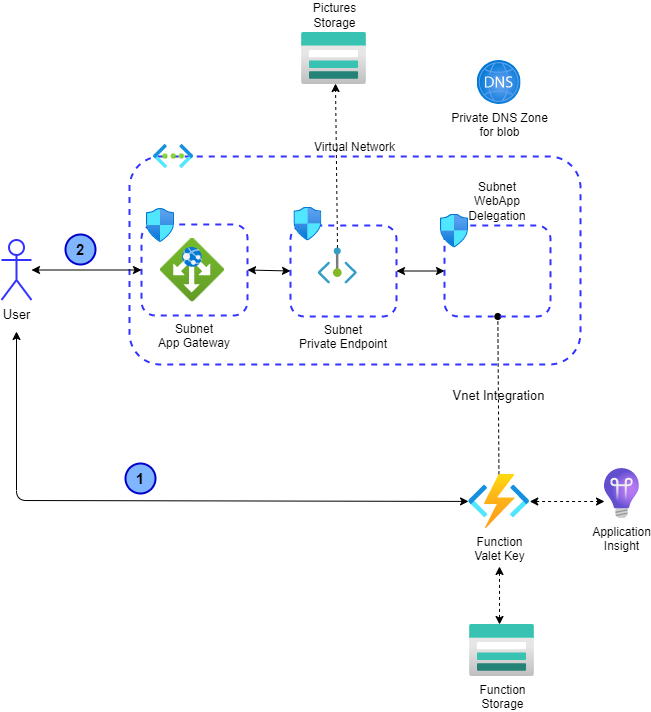

The diagram above was exported from draw.io. Its source (the exported page's mxGraphModel, read from the mxfile embedded in the PNG):
<mxGraphModel dx="1130" dy="782" grid="0" gridSize="10" guides="1" tooltips="1" connect="1" arrows="1" fold="1" page="1" pageScale="1" pageWidth="850" pageHeight="1100" background="#ffffff" math="0" shadow="0">
  <root>
    <mxCell id="0" />
    <mxCell id="1" parent="0" />
    <mxCell id="5" value="Private DNS Zone&lt;br&gt;for blob" style="aspect=fixed;html=1;points=[];align=center;image;fontSize=12;image=img/lib/azure2/networking/DNS_Zones.svg;labelBackgroundColor=none;fontColor=#000000;" vertex="1" parent="1">
      <mxGeometry x="595.64" y="185" width="44" height="44" as="geometry" />
    </mxCell>
    <mxCell id="6" value="" style="aspect=fixed;html=1;points=[];align=center;image;fontSize=12;image=img/lib/azure2/networking/Application_Gateways.svg;" vertex="1" parent="1">
      <mxGeometry x="279" y="362.5" width="64" height="64" as="geometry" />
    </mxCell>
    <mxCell id="7" value="Application&lt;br&gt;Insight" style="aspect=fixed;html=1;points=[];align=center;image;fontSize=12;image=img/lib/azure2/devops/Application_Insights.svg;labelBackgroundColor=none;fontColor=#000000;" vertex="1" parent="1">
      <mxGeometry x="723" y="593" width="34.92" height="50" as="geometry" />
    </mxCell>
    <mxCell id="8" value="Pictures&lt;br&gt;Storage" style="aspect=fixed;html=1;points=[];align=center;image;fontSize=12;image=img/lib/azure2/storage/Storage_Accounts.svg;labelBackgroundColor=none;fontColor=#000000;labelPosition=center;verticalLabelPosition=top;verticalAlign=bottom;" vertex="1" parent="1">
      <mxGeometry x="420" y="157" width="65" height="52" as="geometry" />
    </mxCell>
    <mxCell id="9" value="Function&lt;br&gt;Storage" style="aspect=fixed;html=1;points=[];align=center;image;fontSize=12;image=img/lib/azure2/storage/Storage_Accounts.svg;labelBackgroundColor=none;fontColor=#000000;" vertex="1" parent="1">
      <mxGeometry x="588" y="749" width="65" height="52" as="geometry" />
    </mxCell>
    <mxCell id="19" value="Vnet Integration" style="edgeStyle=none;html=1;dashed=1;fontColor=#000000;strokeColor=#000000;strokeWidth=1;endArrow=oval;endFill=1;labelBackgroundColor=none;fontSize=13;" edge="1" parent="1" source="10" target="14">
      <mxGeometry relative="1" as="geometry" />
    </mxCell>
    <mxCell id="29" style="edgeStyle=none;html=1;entryX=0.462;entryY=0;entryDx=0;entryDy=0;entryPerimeter=0;labelBackgroundColor=none;fontSize=13;fontColor=#000000;startArrow=classic;startFill=1;endArrow=classic;endFill=1;strokeColor=#000000;strokeWidth=1;dashed=1;" edge="1" parent="1" target="9">
      <mxGeometry relative="1" as="geometry">
        <mxPoint x="618" y="691" as="sourcePoint" />
      </mxGeometry>
    </mxCell>
    <mxCell id="30" style="edgeStyle=none;html=1;entryX=0;entryY=0.66;entryDx=0;entryDy=0;entryPerimeter=0;dashed=1;labelBackgroundColor=none;fontSize=13;fontColor=#000000;startArrow=classic;startFill=1;endArrow=classic;endFill=1;strokeColor=#000000;strokeWidth=1;" edge="1" parent="1" source="10" target="7">
      <mxGeometry relative="1" as="geometry" />
    </mxCell>
    <mxCell id="10" value="Function&lt;br&gt;Valet Key" style="aspect=fixed;html=1;points=[];align=center;image;fontSize=12;image=img/lib/azure2/iot/Function_Apps.svg;fontColor=#000000;labelBackgroundColor=none;" vertex="1" parent="1">
      <mxGeometry x="587.04" y="599" width="61.2" height="54" as="geometry" />
    </mxCell>
    <mxCell id="11" value="Virtual Network" style="rounded=1;whiteSpace=wrap;html=1;labelBackgroundColor=none;fontColor=#000000;fillColor=none;strokeColor=#3333FF;dashed=1;strokeWidth=2;labelPosition=center;verticalLabelPosition=top;align=center;verticalAlign=bottom;" vertex="1" parent="1">
      <mxGeometry x="248" y="281" width="451" height="208" as="geometry" />
    </mxCell>
    <mxCell id="28" style="edgeStyle=none;html=1;exitX=1;exitY=0.5;exitDx=0;exitDy=0;entryX=0;entryY=0.5;entryDx=0;entryDy=0;labelBackgroundColor=none;fontSize=13;fontColor=#000000;startArrow=classic;startFill=1;endArrow=classic;endFill=1;strokeColor=#000000;strokeWidth=1;" edge="1" parent="1" source="12" target="13">
      <mxGeometry relative="1" as="geometry" />
    </mxCell>
    <mxCell id="12" value="Subnet&lt;br&gt;App Gateway" style="rounded=1;whiteSpace=wrap;html=1;labelBackgroundColor=none;fontColor=#000000;fillColor=none;strokeColor=#3333FF;dashed=1;strokeWidth=2;labelPosition=center;verticalLabelPosition=bottom;align=center;verticalAlign=top;" vertex="1" parent="1">
      <mxGeometry x="260" y="349" width="106" height="91" as="geometry" />
    </mxCell>
    <mxCell id="13" value="Subnet&lt;br&gt;Private Endpoint" style="rounded=1;whiteSpace=wrap;html=1;labelBackgroundColor=none;fontColor=#000000;fillColor=none;strokeColor=#3333FF;dashed=1;strokeWidth=2;labelPosition=center;verticalLabelPosition=bottom;align=center;verticalAlign=top;" vertex="1" parent="1">
      <mxGeometry x="409" y="350" width="106" height="91" as="geometry" />
    </mxCell>
    <mxCell id="27" style="edgeStyle=none;html=1;exitX=0;exitY=0.5;exitDx=0;exitDy=0;entryX=1;entryY=0.5;entryDx=0;entryDy=0;labelBackgroundColor=none;fontSize=13;fontColor=#000000;startArrow=classic;startFill=1;endArrow=classic;endFill=1;strokeColor=#000000;strokeWidth=1;" edge="1" parent="1" source="14" target="13">
      <mxGeometry relative="1" as="geometry" />
    </mxCell>
    <mxCell id="14" value="Subnet&lt;br&gt;WebApp Delegation" style="rounded=1;whiteSpace=wrap;html=1;labelBackgroundColor=none;fontColor=#000000;fillColor=none;strokeColor=#3333FF;dashed=1;strokeWidth=2;labelPosition=center;verticalLabelPosition=top;align=center;verticalAlign=bottom;" vertex="1" parent="1">
      <mxGeometry x="563" y="350" width="106" height="91" as="geometry" />
    </mxCell>
    <mxCell id="4" value="" style="aspect=fixed;html=1;points=[];align=center;image;fontSize=12;image=img/lib/azure2/networking/Network_Security_Groups.svg;" vertex="1" parent="1">
      <mxGeometry x="559" y="338.5" width="28" height="34" as="geometry" />
    </mxCell>
    <mxCell id="15" value="" style="aspect=fixed;html=1;points=[];align=center;image;fontSize=12;image=img/lib/azure2/networking/Network_Security_Groups.svg;" vertex="1" parent="1">
      <mxGeometry x="412.4" y="331.5" width="28" height="34" as="geometry" />
    </mxCell>
    <mxCell id="16" value="" style="aspect=fixed;html=1;points=[];align=center;image;fontSize=12;image=img/lib/azure2/networking/Network_Security_Groups.svg;" vertex="1" parent="1">
      <mxGeometry x="265" y="333" width="28" height="34" as="geometry" />
    </mxCell>
    <mxCell id="18" style="edgeStyle=none;html=1;fontColor=#000000;strokeColor=#000000;strokeWidth=1;dashed=1;entryX=0.523;entryY=0.981;entryDx=0;entryDy=0;entryPerimeter=0;" edge="1" parent="1" source="17" target="8">
      <mxGeometry relative="1" as="geometry">
        <mxPoint x="456" y="248" as="targetPoint" />
      </mxGeometry>
    </mxCell>
    <mxCell id="17" value="" style="aspect=fixed;html=1;points=[];align=center;image;fontSize=12;image=img/lib/azure2/networking/Private_Endpoint.svg;" vertex="1" parent="1">
      <mxGeometry x="436.6" y="372.5" width="39.27" height="36" as="geometry" />
    </mxCell>
    <mxCell id="2" value="" style="aspect=fixed;html=1;points=[];align=center;image;fontSize=12;image=img/lib/azure2/networking/Virtual_Networks.svg;" vertex="1" parent="1">
      <mxGeometry x="272" y="269" width="40.2" height="24" as="geometry" />
    </mxCell>
    <mxCell id="24" style="edgeStyle=none;html=1;entryX=0;entryY=0.5;entryDx=0;entryDy=0;labelBackgroundColor=none;fontSize=13;fontColor=#000000;endArrow=classic;endFill=1;strokeColor=#000000;strokeWidth=1;startArrow=classic;startFill=1;" edge="1" parent="1" source="22" target="12">
      <mxGeometry relative="1" as="geometry" />
    </mxCell>
    <mxCell id="25" style="edgeStyle=none;html=1;labelBackgroundColor=none;fontSize=13;fontColor=#000000;endArrow=classic;endFill=1;strokeColor=#000000;strokeWidth=1;startArrow=classic;startFill=1;" edge="1" parent="1" target="10">
      <mxGeometry relative="1" as="geometry">
        <mxPoint x="135" y="456" as="sourcePoint" />
        <Array as="points">
          <mxPoint x="135" y="625" />
        </Array>
      </mxGeometry>
    </mxCell>
    <mxCell id="22" value="User" style="shape=umlActor;verticalLabelPosition=bottom;verticalAlign=top;html=1;outlineConnect=0;labelBackgroundColor=none;fontSize=13;fontColor=#000000;strokeColor=#3333FF;strokeWidth=2;fillColor=none;" vertex="1" parent="1">
      <mxGeometry x="120" y="364.5" width="30" height="60" as="geometry" />
    </mxCell>
    <mxCell id="31" value="1" style="ellipse;whiteSpace=wrap;html=1;aspect=fixed;labelBackgroundColor=none;fontSize=15;fontColor=#000000;strokeColor=#0000CC;strokeWidth=2;fillColor=#80B5FF;fontStyle=1" vertex="1" parent="1">
      <mxGeometry x="244" y="588" width="30" height="30" as="geometry" />
    </mxCell>
    <mxCell id="32" value="2" style="ellipse;whiteSpace=wrap;html=1;aspect=fixed;labelBackgroundColor=none;fontSize=15;fontColor=#000000;strokeColor=#0000CC;strokeWidth=2;fillColor=#80B5FF;fontStyle=1" vertex="1" parent="1">
      <mxGeometry x="184" y="359" width="30" height="30" as="geometry" />
    </mxCell>
  </root>
</mxGraphModel>